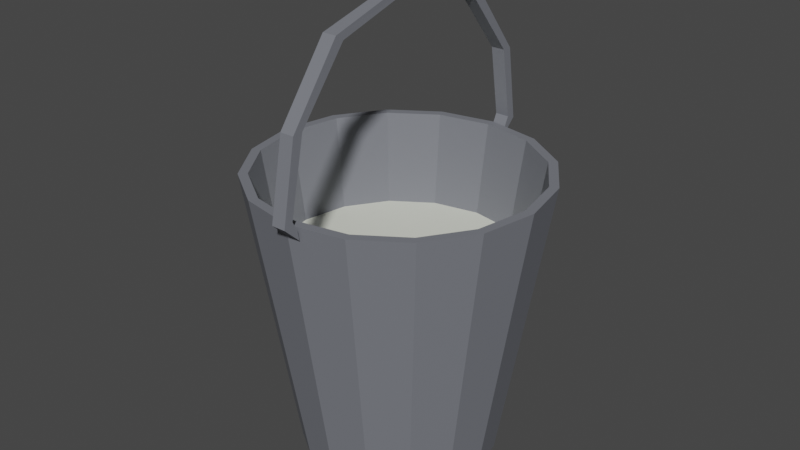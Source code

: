 # Source: Bucket.blend  (saved by Blender 2.90.8; exported with 4.5.12 LTS)
import bpy
from mathutils import Matrix  # noqa: F401  (used for matrix-valued properties, if any)

bpy.ops.wm.read_factory_settings(use_empty=True)
scene = bpy.context.scene
scene.name = 'Scene'

# ---- collections
col_collection = bpy.data.collections.new('Collection'); scene.collection.children.link(col_collection)

# ---- materials (node trees are filled in below, after node groups)
mat_bucket = bpy.data.materials.new('Bucket')
mat_milk = bpy.data.materials.new('Milk')

# ---- material node trees
mat_bucket.use_nodes = True; mat_bucket.node_tree.nodes.clear()
_N = mat_bucket.node_tree.nodes; _L = mat_bucket.node_tree.links
n0 = _N.new('ShaderNodeBsdfPrincipled'); n0.name = 'Principled BSDF'; n0.location = (10, 300)
n0.distribution = 'GGX'
n0.subsurface_method = 'BURLEY'
n0.inputs[0].default_value = (0.1824, 0.1907, 0.2169, 1.0)
n0.inputs[3].default_value = 1.45
n0.inputs[27].default_value = (0.0, 0.0, 0.0, 1.0)
n0.inputs[28].default_value = 1.0
n1 = _N.new('ShaderNodeOutputMaterial'); n1.name = 'Material Output'; n1.location = (300, 300)
_L.new(n0.outputs[0], n1.inputs[0])
n1.is_active_output = True
mat_milk.use_nodes = True; mat_milk.node_tree.nodes.clear()
_N = mat_milk.node_tree.nodes; _L = mat_milk.node_tree.links
n0 = _N.new('ShaderNodeBsdfPrincipled'); n0.name = 'Principled BSDF'; n0.location = (10, 300)
n0.distribution = 'GGX'
n0.subsurface_method = 'BURLEY'
n0.inputs[0].default_value = (0.7801, 0.8, 0.6998, 1.0)
n0.inputs[3].default_value = 1.45
n0.inputs[27].default_value = (0.0, 0.0, 0.0, 1.0)
n0.inputs[28].default_value = 1.0
n1 = _N.new('ShaderNodeOutputMaterial'); n1.name = 'Material Output'; n1.location = (300, 300)
_L.new(n0.outputs[0], n1.inputs[0])
n1.is_active_output = True

# ---- world
world_world = bpy.data.worlds.new('World'); scene.world = world_world
world_world.use_nodes = True; world_world.node_tree.nodes.clear()
_N = world_world.node_tree.nodes; _L = world_world.node_tree.links
n0 = _N.new('ShaderNodeOutputWorld'); n0.name = 'World Output'; n0.location = (300, 300)
n1 = _N.new('ShaderNodeBackground'); n1.name = 'Background'; n1.location = (10, 300)
n1.inputs[0].default_value = (0.05088, 0.05088, 0.05088, 1.0)
_L.new(n1.outputs[0], n0.inputs[0])
n0.is_active_output = True
world_world.color = (0.05088, 0.05088, 0.05088)
world_world.use_sun_shadow = False
world_world.sun_shadow_jitter_overblur = 0.0

# ---- meshes
me_cylinder_002 = bpy.data.meshes.new('Cylinder.002')
me_cylinder_002.from_pydata([(5.074e-09, 0.6772, 0.003326), (0.0, 1.0, 2.003), (0.2592, 0.6257, 0.003326), (0.3827, 0.9239, 2.003), (0.4789, 0.4789, 0.003326), (0.7071, 0.7071, 2.003), (0.6257, 0.2592, 0.003326), (0.9239, 0.3827, 2.003), (0.6772, -2.533e-08, 0.003326), (1.0, -4.371e-08, 2.003), (0.6257, -0.2592, 0.003326), (0.9239, -0.3827, 2.003), (0.4789, -0.4789, 0.003326), (0.7071, -0.7071, 2.003), (0.2592, -0.6257, 0.003326), (0.3827, -0.9239, 2.003), (1.073e-07, -0.6772, 0.003326), (1.51e-07, -1.0, 2.003), (-0.2592, -0.6257, 0.003326), (-0.3827, -0.9239, 2.003), (-0.4789, -0.4789, 0.003326), (-0.7071, -0.7071, 2.003), (-0.6257, -0.2592, 0.003326), (-0.9239, -0.3827, 2.003), (-0.6772, 1.235e-08, 0.003326), (-1.0, 1.192e-08, 2.003), (-0.6257, 0.2592, 0.003326), (-0.9239, 0.3827, 2.003), (-0.4789, 0.4789, 0.003326), (-0.7071, 0.7071, 2.003), (-0.2592, 0.6257, 0.003326), (-0.3827, 0.9239, 2.003), (2.339e-09, 0.9372, 2.003), (0.3587, 0.8659, 2.003), (0.6627, 0.6627, 2.003), (0.8659, 0.3587, 2.003), (0.9372, -4.026e-08, 2.003), (0.8659, -0.3587, 2.003), (0.6627, -0.6627, 2.003), (0.3587, -0.8659, 2.003), (1.439e-07, -0.9372, 2.003), (-0.3587, -0.8659, 2.003), (-0.6627, -0.6627, 2.003), (-0.8659, -0.3587, 2.003), (-0.9372, 1.188e-08, 2.003), (-0.8659, 0.3587, 2.003), (-0.6627, 0.6627, 2.003), (-0.3587, 0.8659, 2.003), (1.968e-08, 0.8424, 1.368), (0.3224, 0.7782, 1.368), (0.5956, 0.5956, 1.368), (0.7782, 0.3224, 1.368), (0.8424, -3.58e-08, 1.368), (0.7782, -0.3224, 1.368), (0.5956, -0.5956, 1.368), (0.3224, -0.7782, 1.368), (1.469e-07, -0.8424, 1.368), (-0.3224, -0.7782, 1.368), (-0.5956, -0.5956, 1.368), (-0.7782, -0.3224, 1.368), (-0.8424, 1.107e-08, 1.368), (-0.7782, 0.3224, 1.368), (-0.5956, 0.5956, 1.368), (-0.3224, 0.7782, 1.368), (-0.004608, 0.982, 1.915), (-0.004608, -0.9843, 1.921), (-0.004608, -1.096, 2.027), (-0.004608, -0.9963, 2.554), (-0.004608, -0.6431, 3.024), (0.006223, -0.00101, 3.201), (-0.004608, 0.6547, 3.014), (-0.004608, 1.022, 2.543), (-0.004608, 1.102, 2.031), (-0.004608, 0.9987, 1.981), (-0.004608, -0.9971, 1.99), (-0.004608, -1.032, 2.056), (-0.004608, -0.9269, 2.556), (-0.004608, -0.5853, 2.985), (0.006223, -0.00101, 3.147), (-0.004608, 0.5907, 2.988), (-0.004608, 0.953, 2.545), (-0.004608, 1.036, 2.054), (0.09186, 0.982, 1.915), (0.09186, -0.9843, 1.921), (0.09186, -1.096, 2.027), (0.09186, -0.9963, 2.554), (0.09186, -0.6431, 3.024), (0.08102, -0.00101, 3.201), (0.09186, 0.6547, 3.014), (0.09186, 1.022, 2.543), (0.09186, 1.102, 2.031), (0.09186, 0.9987, 1.981), (0.09186, -0.9971, 1.99), (0.09186, -1.032, 2.056), (0.09186, -0.9269, 2.556), (0.09186, -0.5853, 2.985), (0.08102, -0.00101, 3.147), (0.09186, 0.5907, 2.988), (0.09186, 0.953, 2.545), (0.09186, 1.036, 2.054)], [], [(0, 1, 3, 2), (2, 3, 5, 4), (4, 5, 7, 6), (6, 7, 9, 8), (8, 9, 11, 10), (10, 11, 13, 12), (12, 13, 15, 14), (14, 15, 17, 16), (16, 17, 19, 18), (18, 19, 21, 20), (20, 21, 23, 22), (22, 23, 25, 24), (24, 25, 27, 26), (26, 27, 29, 28), (7, 5, 34, 35), (28, 29, 31, 30), (30, 31, 1, 0), (0, 2, 4, 6, 8, 10, 12, 14, 16, 18, 20, 22, 24, 26, 28, 30), (44, 43, 59, 60), (17, 15, 39, 40), (27, 25, 44, 45), (3, 1, 32, 33), (13, 11, 37, 38), (23, 21, 42, 43), (1, 31, 47, 32), (9, 7, 35, 36), (19, 17, 40, 41), (29, 27, 45, 46), (5, 3, 33, 34), (15, 13, 38, 39), (25, 23, 43, 44), (11, 9, 36, 37), (21, 19, 41, 42), (31, 29, 46, 47), (49, 48, 63, 62, 61, 60, 59, 58, 57, 56, 55, 54, 53, 52, 51, 50), (37, 36, 52, 53), (45, 44, 60, 61), (38, 37, 53, 54), (46, 45, 61, 62), (39, 38, 54, 55), (47, 46, 62, 63), (40, 39, 55, 56), (33, 32, 48, 49), (32, 47, 63, 48), (41, 40, 56, 57), (34, 33, 49, 50), (42, 41, 57, 58), (35, 34, 50, 51), (43, 42, 58, 59), (36, 35, 51, 52), (75, 76, 94, 93), (69, 70, 88, 87), (76, 77, 95, 94), (70, 71, 89, 88), (77, 78, 96, 95), (71, 72, 90, 89), (78, 79, 97, 96), (72, 64, 82, 90), (79, 80, 98, 97), (80, 81, 99, 98), (81, 73, 91, 99), (65, 66, 84, 83), (66, 67, 85, 84), (67, 68, 86, 85), (74, 75, 93, 92), (68, 69, 87, 86), (83, 84, 93, 92), (84, 85, 94, 93), (85, 86, 95, 94), (86, 87, 96, 95), (87, 88, 97, 96), (88, 89, 98, 97), (89, 90, 99, 98), (90, 82, 91, 99), (72, 81, 73, 64), (71, 80, 81, 72), (70, 79, 80, 71), (69, 78, 79, 70), (68, 77, 78, 69), (67, 76, 77, 68), (66, 75, 76, 67), (65, 74, 75, 66)])
me_cylinder_002.polygons.foreach_set('material_index', [0, 0, 0, 0, 0, 0, 0, 0, 0, 0, 0, 0, 0, 0, 0, 0, 0, 0, 0, 0, 0, 0, 0, 0, 0, 0, 0, 0, 0, 0, 0, 0, 0, 0, 1, 0, 0, 0, 0, 0, 0, 0, 0, 0, 0, 0, 0, 0, 0, 0, 0, 0, 0, 0, 0, 0, 0, 0, 0, 0, 0, 0, 0, 0, 0, 0, 0, 0, 0, 0, 0, 0, 0, 0, 0, 0, 0, 0, 0, 0, 0, 0])
_uv = me_cylinder_002.uv_layers.new(name='UVMap')
_uv.uv.foreach_set('vector', [1.0, 0.5, 1.0, 1.0, 0.9375, 1.0, 0.9375, 0.5, 0.9375, 0.5, 0.9375, 1.0, 0.875, 1.0, 0.875, 0.5, 0.875, 0.5, 0.875, 1.0, 0.8125, 1.0, 0.8125, 0.5, 0.8125, 0.5, 0.8125, 1.0, 0.75, 1.0, 0.75, 0.5, 0.75, 0.5, 0.75, 1.0, 0.6875, 1.0, 0.6875, 0.5, 0.6875, 0.5, 0.6875, 1.0, 0.625, 1.0, 0.625, 0.5, 0.625, 0.5, 0.625, 1.0, 0.5625, 1.0, 0.5625, 0.5, 0.5625, 0.5, 0.5625, 1.0, 0.5, 1.0, 0.5, 0.5, 0.5, 0.5, 0.5, 1.0, 0.4375, 1.0, 0.4375, 0.5, 0.4375, 0.5, 0.4375, 1.0, 0.375, 1.0, 0.375, 0.5, 0.375, 0.5, 0.375, 1.0, 0.3125, 1.0, 0.3125, 0.5, 0.3125, 0.5, 0.3125, 1.0, 0.25, 1.0, 0.25, 0.5, 0.25, 0.5, 0.25, 1.0, 0.1875, 1.0, 0.1875, 0.5, 0.1875, 0.5, 0.1875, 1.0, 0.125, 1.0, 0.125, 0.5, 0.8125, 1.0, 0.875, 1.0, 0.875, 1.0, 0.8125, 1.0, 0.125, 0.5, 0.125, 1.0, 0.0625, 1.0, 0.0625, 0.5, 0.0625, 0.5, 0.0625, 1.0, 0.0, 1.0, 0.0, 0.5, 0.75, 0.49, 0.8418, 0.4717, 0.9197, 0.4197, 0.9717, 0.3418, 0.99, 0.25, 0.9717, 0.1582, 0.9197, 0.08029, 0.8418, 0.02827, 0.75, 0.01, 0.6582, 0.02827, 0.5803, 0.08029, 0.5283, 0.1582, 0.51, 0.25, 0.5283, 0.3418, 0.5803, 0.4197, 0.6582, 0.4717, 0.25, 1.0, 0.3125, 1.0, 0.3125, 1.0, 0.25, 1.0, 0.5, 1.0, 0.5625, 1.0, 0.5625, 1.0, 0.5, 1.0, 0.1875, 1.0, 0.25, 1.0, 0.25, 1.0, 0.1875, 1.0, 0.9375, 1.0, 1.0, 1.0, 1.0, 1.0, 0.9375, 1.0, 0.625, 1.0, 0.6875, 1.0, 0.6875, 1.0, 0.625, 1.0, 0.3125, 1.0, 0.375, 1.0, 0.375, 1.0, 0.3125, 1.0, 0.0, 1.0, 0.0625, 1.0, 0.0625, 1.0, 0.0, 1.0, 0.75, 1.0, 0.8125, 1.0, 0.8125, 1.0, 0.75, 1.0, 0.4375, 1.0, 0.5, 1.0, 0.5, 1.0, 0.4375, 1.0, 0.125, 1.0, 0.1875, 1.0, 0.1875, 1.0, 0.125, 1.0, 0.875, 1.0, 0.9375, 1.0, 0.9375, 1.0, 0.875, 1.0, 0.5625, 1.0, 0.625, 1.0, 0.625, 1.0, 0.5625, 1.0, 0.25, 1.0, 0.3125, 1.0, 0.3125, 1.0, 0.25, 1.0, 0.6875, 1.0, 0.75, 1.0, 0.75, 1.0, 0.6875, 1.0, 0.375, 1.0, 0.4375, 1.0, 0.4375, 1.0, 0.375, 1.0, 0.0625, 1.0, 0.125, 1.0, 0.125, 1.0, 0.0625, 1.0, 0.3418, 0.4717, 0.25, 0.49, 0.1582, 0.4717, 0.08029, 0.4197, 0.02827, 0.3418, 0.01, 0.25, 0.02827, 0.1582, 0.08029, 0.08029, 0.1582, 0.02827, 0.25, 0.01, 0.3418, 0.02827, 0.4197, 0.08029, 0.4717, 0.1582, 0.49, 0.25, 0.4717, 0.3418, 0.4197, 0.4197, 0.6875, 1.0, 0.75, 1.0, 0.75, 1.0, 0.6875, 1.0, 0.1875, 1.0, 0.25, 1.0, 0.25, 1.0, 0.1875, 1.0, 0.625, 1.0, 0.6875, 1.0, 0.6875, 1.0, 0.625, 1.0, 0.125, 1.0, 0.1875, 1.0, 0.1875, 1.0, 0.125, 1.0, 0.5625, 1.0, 0.625, 1.0, 0.625, 1.0, 0.5625, 1.0, 0.0625, 1.0, 0.125, 1.0, 0.125, 1.0, 0.0625, 1.0, 0.5, 1.0, 0.5625, 1.0, 0.5625, 1.0, 0.5, 1.0, 0.9375, 1.0, 1.0, 1.0, 1.0, 1.0, 0.9375, 1.0, 0.0, 1.0, 0.0625, 1.0, 0.0625, 1.0, 0.0, 1.0, 0.4375, 1.0, 0.5, 1.0, 0.5, 1.0, 0.4375, 1.0, 0.875, 1.0, 0.9375, 1.0, 0.9375, 1.0, 0.875, 1.0, 0.375, 1.0, 0.4375, 1.0, 0.4375, 1.0, 0.375, 1.0, 0.8125, 1.0, 0.875, 1.0, 0.875, 1.0, 0.8125, 1.0, 0.3125, 1.0, 0.375, 1.0, 0.375, 1.0, 0.3125, 1.0, 0.75, 1.0, 0.8125, 1.0, 0.8125, 1.0, 0.75, 1.0, 0.0, 0.0, 0.0, 0.0, 0.0, 0.0, 0.0, 0.0, 0.0, 0.0, 0.0, 0.0, 0.0, 0.0, 0.0, 0.0, 0.0, 0.0, 0.0, 0.0, 0.0, 0.0, 0.0, 0.0, 0.0, 0.0, 0.0, 0.0, 0.0, 0.0, 0.0, 0.0, 0.0, 0.0, 0.0, 0.0, 0.0, 0.0, 0.0, 0.0, 0.0, 0.0, 0.0, 0.0, 0.0, 0.0, 0.0, 0.0, 0.0, 0.0, 0.0, 0.0, 0.0, 0.0, 0.0, 0.0, 0.0, 0.0, 0.0, 0.0, 0.0, 0.0, 0.0, 0.0, 0.0, 0.0, 0.0, 0.0, 0.0, 0.0, 0.0, 0.0, 0.0, 0.0, 0.0, 0.0, 0.0, 0.0, 0.0, 0.0, 0.0, 0.0, 0.0, 0.0, 0.0, 0.0, 0.0, 0.0, 0.0, 0.0, 0.0, 0.0, 0.0, 0.0, 0.0, 0.0, 0.0, 0.0, 0.0, 0.0, 0.0, 0.0, 0.0, 0.0, 0.0, 0.0, 0.0, 0.0, 0.0, 0.0, 0.0, 0.0, 0.0, 0.0, 0.0, 0.0, 0.0, 0.0, 0.0, 0.0, 0.0, 0.0, 0.0, 0.0, 0.0, 0.0, 0.0, 0.0, 0.0, 0.0, 0.0, 0.0, 0.0, 0.0, 0.0, 0.0, 0.0, 0.0, 0.0, 0.0, 0.0, 0.0, 0.0, 0.0, 0.0, 0.0, 0.0, 0.0, 0.0, 0.0, 0.0, 0.0, 0.0, 0.0, 0.0, 0.0, 0.0, 0.0, 0.0, 0.0, 0.0, 0.0, 0.0, 0.0, 0.0, 0.0, 0.0, 0.0, 0.0, 0.0, 0.0, 0.0, 0.0, 0.0, 0.0, 0.0, 0.0, 0.0, 0.0, 0.0, 0.0, 0.0, 0.0, 0.0, 0.0, 0.0, 0.0, 0.0, 0.0, 0.0, 0.0, 0.0, 0.0, 0.0, 0.0, 0.0, 0.0, 0.0, 0.0, 0.0, 0.0, 0.0, 0.0, 0.0, 0.0, 0.0, 0.0, 0.0, 0.0, 0.0, 0.0, 0.0, 0.0, 0.0, 0.0, 0.0, 0.0, 0.0, 0.0, 0.0, 0.0, 0.0, 0.0, 0.0, 0.0, 0.0, 0.0, 0.0, 0.0, 0.0, 0.0, 0.0, 0.0, 0.0, 0.0, 0.0, 0.0, 0.0, 0.0, 0.0, 0.0, 0.0, 0.0, 0.0, 0.0, 0.0, 0.0, 0.0, 0.0, 0.0, 0.0, 0.0, 0.0, 0.0, 0.0, 0.0])
me_cylinder_002.materials.append(mat_bucket)
me_cylinder_002.materials.append(mat_milk)
me_cylinder_002.use_remesh_fix_poles = True
me_cylinder_002.use_remesh_preserve_attributes = False
me_cylinder_002.use_mirror_vertex_groups = False
me_cylinder_002.update()

# ---- objects
ob_cylinder = bpy.data.objects.new('Cylinder', me_cylinder_002)

# ---- transforms, parenting, visibility, modifiers, constraints
ob_cylinder.location = (0.0, 0.0, 0.0)
ob_cylinder.lineart.crease_threshold = 0.0

# ---- collection membership
col_collection.objects.link(ob_cylinder)

# ---- scene / render settings (as saved in the file)
scene.frame_start = 1; scene.frame_end = 250; scene.frame_set(1)
scene.render.engine = 'CYCLES'
scene.cycles.use_denoising = False
scene.cycles.samples = 128
scene.cycles.sampling_pattern = 'TABULATED_SOBOL'
scene.cycles.use_adaptive_sampling = False
scene.cycles.use_light_tree = False
scene.view_settings.view_transform = 'Filmic'
bpy.context.view_layer.update()

# ---- added for rendering (the .blend has no active camera and no usable light): camera, sun
cam_auto = bpy.data.cameras.new('AutoCamera')
cam_auto.lens = 50.0
cam_auto.sensor_width = 36.0
cam_auto.clip_end = 1000.0
ob_auto_camera = bpy.data.objects.new('AutoCamera', cam_auto)
scene.collection.objects.link(ob_auto_camera)
ob_auto_camera.location = (4.03839, -4.84305, 4.83267)
ob_auto_camera.rotation_euler = (1.09748, -7.21219e-08, 0.694738)
scene.camera = ob_auto_camera
light_auto_sun = bpy.data.lights.new('AutoSun', 'SUN')
light_auto_sun.energy = 3.0
light_auto_sun.angle = 0.0523599
ob_auto_sun = bpy.data.objects.new('AutoSun', light_auto_sun)
scene.collection.objects.link(ob_auto_sun)
ob_auto_sun.rotation_euler = (0.872665, 0.174533, 0.523599)
bpy.context.view_layer.update()
